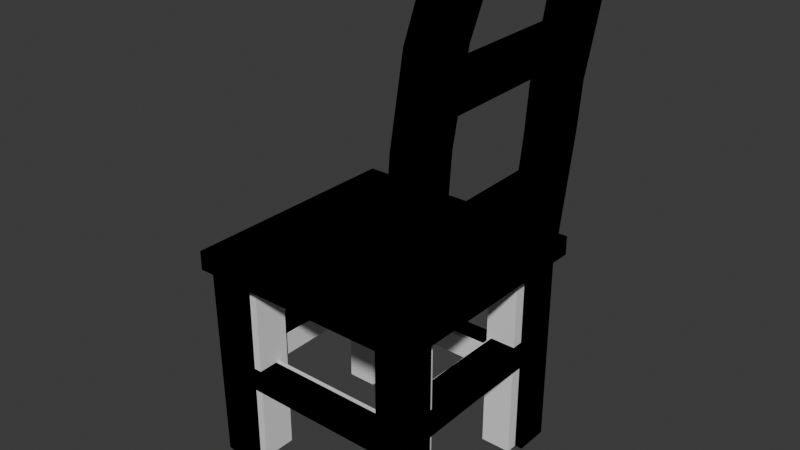 # Source: cadeira.blend  (saved by Blender 4.3.34; exported with 4.5.12 LTS)
import bpy
from mathutils import Matrix  # noqa: F401  (used for matrix-valued properties, if any)

bpy.ops.wm.read_factory_settings(use_empty=True)
scene = bpy.context.scene
scene.name = 'Scene'

# ---- collections
col_collection = bpy.data.collections.new('Collection'); scene.collection.children.link(col_collection)

# ---- materials (node trees are filled in below, after node groups)
mat_material = bpy.data.materials.new('Material')
mat_material.alpha_threshold = 0.0
mat_material.roughness = 0.5
mat_material.line_color = (0.0, 0.0, 0.0, 1.0)
mat_material_002 = bpy.data.materials.new('Material.002')
mat_material_003 = bpy.data.materials.new('Material.003')
mat_material_001 = bpy.data.materials.new('Material.001')

# ---- material node trees
mat_material.use_nodes = True; mat_material.node_tree.nodes.clear()
_N = mat_material.node_tree.nodes; _L = mat_material.node_tree.links
mat_material_002.use_nodes = True; mat_material_002.node_tree.nodes.clear()
_N = mat_material_002.node_tree.nodes; _L = mat_material_002.node_tree.links
mat_material_003.use_nodes = True; mat_material_003.node_tree.nodes.clear()
_N = mat_material_003.node_tree.nodes; _L = mat_material_003.node_tree.links
mat_material_001.use_nodes = True; mat_material_001.node_tree.nodes.clear()
_N = mat_material_001.node_tree.nodes; _L = mat_material_001.node_tree.links

# ---- world
world_world = bpy.data.worlds.new('World'); scene.world = world_world
world_world.use_nodes = True; world_world.node_tree.nodes.clear()
_N = world_world.node_tree.nodes; _L = world_world.node_tree.links
n0 = _N.new('ShaderNodeOutputWorld'); n0.name = 'World Output'; n0.location = (300, 300)
n1 = _N.new('ShaderNodeBackground'); n1.name = 'Background'; n1.location = (10, 300)
n1.inputs[0].default_value = (0.05088, 0.05088, 0.05088, 1.0)
_L.new(n1.outputs[0], n0.inputs[0])
n0.is_active_output = True
world_world.color = (0.05088, 0.05088, 0.05088)
world_world.sun_shadow_jitter_overblur = 0.0

# ---- meshes
me_cube = bpy.data.meshes.new('Cube')
me_cube.from_pydata([(1.0, 1.0, 1.0), (1.0, 1.0, -1.0), (1.0, -1.0, 1.0), (1.0, -1.0, -1.0), (-1.0, 1.0, 1.0), (-1.0, 1.0, -1.0), (-1.0, -1.0, 1.0), (-1.0, -1.0, -1.0)], [], [(0, 4, 6, 2), (3, 2, 6, 7), (7, 6, 4, 5), (5, 1, 3, 7), (1, 0, 2, 3), (5, 4, 0, 1)])
_uv = me_cube.uv_layers.new(name='UVMap')
_uv.uv.foreach_set('vector', [0.625, 0.5, 0.875, 0.5, 0.875, 0.75, 0.625, 0.75, 0.375, 0.75, 0.625, 0.75, 0.625, 1.0, 0.375, 1.0, 0.375, 0.0, 0.625, 0.0, 0.625, 0.25, 0.375, 0.25, 0.125, 0.5, 0.375, 0.5, 0.375, 0.75, 0.125, 0.75, 0.375, 0.5, 0.625, 0.5, 0.625, 0.75, 0.375, 0.75, 0.375, 0.25, 0.625, 0.25, 0.625, 0.5, 0.375, 0.5])
me_cube.materials.append(mat_material)
me_cube.use_mirror_vertex_groups = False
me_cube.update()
me_cube_001 = bpy.data.meshes.new('Cube.001')
me_cube_001.from_pydata([(-1.0, -1.0, -1.0), (-1.0, -1.0, 1.0), (-1.0, 1.0, -1.0), (-1.0, 1.0, 1.0), (1.0, -1.0, -1.0), (1.0, -1.0, 1.0), (1.0, 1.0, -1.0), (1.0, 1.0, 1.0)], [], [(0, 1, 3, 2), (2, 3, 7, 6), (6, 7, 5, 4), (4, 5, 1, 0), (2, 6, 4, 0), (7, 3, 1, 5)])
_uv = me_cube_001.uv_layers.new(name='UVMap')
_uv.uv.foreach_set('vector', [0.375, 0.0, 0.625, 0.0, 0.625, 0.25, 0.375, 0.25, 0.375, 0.25, 0.625, 0.25, 0.625, 0.5, 0.375, 0.5, 0.375, 0.5, 0.625, 0.5, 0.625, 0.75, 0.375, 0.75, 0.375, 0.75, 0.625, 0.75, 0.625, 1.0, 0.375, 1.0, 0.125, 0.5, 0.375, 0.5, 0.375, 0.75, 0.125, 0.75, 0.625, 0.5, 0.875, 0.5, 0.875, 0.75, 0.625, 0.75])
me_cube_001.update()
me_cube_002 = bpy.data.meshes.new('Cube.002')
me_cube_002.from_pydata([(-4.877, -1.0, -1.0), (-4.877, -1.0, 1.0), (-4.877, 1.0, -1.0), (-4.877, 1.0, 1.0), (4.877, -1.0, -1.0), (4.877, -1.0, 1.0), (4.877, 1.0, -1.0), (4.877, 1.0, 1.0)], [], [(0, 1, 3, 2), (2, 3, 7, 6), (6, 7, 5, 4), (4, 5, 1, 0), (2, 6, 4, 0), (7, 3, 1, 5)])
_uv = me_cube_002.uv_layers.new(name='UVMap')
_uv.uv.foreach_set('vector', [0.375, 0.0, 0.625, 0.0, 0.625, 0.25, 0.375, 0.25, 0.375, 0.25, 0.625, 0.25, 0.625, 0.5, 0.375, 0.5, 0.375, 0.5, 0.625, 0.5, 0.625, 0.75, 0.375, 0.75, 0.375, 0.75, 0.625, 0.75, 0.625, 1.0, 0.375, 1.0, 0.125, 0.5, 0.375, 0.5, 0.375, 0.75, 0.125, 0.75, 0.625, 0.5, 0.875, 0.5, 0.875, 0.75, 0.625, 0.75])
me_cube_002.update()
me_cube_003 = bpy.data.meshes.new('Cube.003')
me_cube_003.from_pydata([(-4.877, -1.0, -1.0), (-4.877, -1.0, 1.0), (-4.877, 1.0, -1.0), (-4.877, 1.0, 1.0), (4.877, -1.0, -1.0), (4.877, -1.0, 1.0), (4.877, 1.0, -1.0), (4.877, 1.0, 1.0)], [], [(0, 1, 3, 2), (2, 3, 7, 6), (6, 7, 5, 4), (4, 5, 1, 0), (2, 6, 4, 0), (7, 3, 1, 5)])
_uv = me_cube_003.uv_layers.new(name='UVMap')
_uv.uv.foreach_set('vector', [0.375, 0.0, 0.625, 0.0, 0.625, 0.25, 0.375, 0.25, 0.375, 0.25, 0.625, 0.25, 0.625, 0.5, 0.375, 0.5, 0.375, 0.5, 0.625, 0.5, 0.625, 0.75, 0.375, 0.75, 0.375, 0.75, 0.625, 0.75, 0.625, 1.0, 0.375, 1.0, 0.125, 0.5, 0.375, 0.5, 0.375, 0.75, 0.125, 0.75, 0.625, 0.5, 0.875, 0.5, 0.875, 0.75, 0.625, 0.75])
me_cube_003.update()
me_cube_004 = bpy.data.meshes.new('Cube.004')
me_cube_004.from_pydata([(1.0, 1.0, 1.0), (1.0, 1.0, -1.0), (1.0, -1.0, 1.0), (1.0, -1.0, -1.0), (-1.0, 1.0, 1.0), (-1.0, 1.0, -1.0), (-1.0, -1.0, 1.0), (-1.0, -1.0, -1.0)], [], [(0, 4, 6, 2), (3, 2, 6, 7), (7, 6, 4, 5), (5, 1, 3, 7), (1, 0, 2, 3), (5, 4, 0, 1)])
_uv = me_cube_004.uv_layers.new(name='UVMap')
_uv.uv.foreach_set('vector', [0.625, 0.5, 0.875, 0.5, 0.875, 0.75, 0.625, 0.75, 0.375, 0.75, 0.625, 0.75, 0.625, 1.0, 0.375, 1.0, 0.375, 0.0, 0.625, 0.0, 0.625, 0.25, 0.375, 0.25, 0.125, 0.5, 0.375, 0.5, 0.375, 0.75, 0.125, 0.75, 0.375, 0.5, 0.625, 0.5, 0.625, 0.75, 0.375, 0.75, 0.375, 0.25, 0.625, 0.25, 0.625, 0.5, 0.375, 0.5])
me_cube_004.materials.append(mat_material)
me_cube_004.use_mirror_vertex_groups = False
me_cube_004.update()
me_cube_005 = bpy.data.meshes.new('Cube.005')
me_cube_005.from_pydata([(-1.0, -1.0, -1.0), (-1.0, -1.161, 1.0), (-1.0, 1.0, -1.0), (-1.0, 0.8391, 1.0), (1.0, -1.161, -1.0), (1.0, -1.161, 1.0), (1.0, 1.0, -1.0), (1.0, 0.8391, 1.0), (13.35, -1.0, -1.0), (13.35, -1.0, 1.0), (13.35, 1.0, -1.0), (13.35, 1.0, 1.0), (11.35, -1.0, -1.0), (11.35, -1.0, 1.0), (11.35, 1.0, -1.0), (11.35, 1.0, 1.0), (-1.0, 11.43, -1.0), (-1.0, 11.74, 1.0), (-1.0, 9.433, -1.0), (-1.0, 9.742, 1.0), (1.0, 11.43, -1.0), (1.0, 11.74, 1.0), (1.0, 9.433, -1.0), (1.0, 9.742, 1.0), (13.35, 11.43, -1.0), (13.35, 11.43, 1.0), (13.35, 9.433, -1.0), (13.35, 9.433, 1.0), (11.35, 11.43, -1.0), (11.35, 11.43, 1.0), (11.35, 9.433, -1.0), (11.35, 9.433, 1.0), (15.95, -1.0, 3.864), (15.95, 1.0, 3.864), (13.95, 1.0, 3.864), (13.95, -1.0, 3.864), (15.95, 11.43, 3.864), (15.95, 9.433, 3.864), (13.95, 9.433, 3.864), (13.95, 11.43, 3.864), (14.69, 1.0, 3.286), (14.33, 1.0, 2.925), (14.43, -1.0, 2.694), (15.25, -1.0, 3.517), (12.43, -1.0, 2.694), (13.25, -1.0, 3.517), (13.35, 1.0, 3.286), (12.99, 1.0, 2.925), (14.43, 11.43, 2.729), (15.26, 11.43, 3.54), (14.33, 9.433, 2.96), (14.69, 9.433, 3.309), (13.26, 11.43, 3.54), (12.43, 11.43, 2.729), (13.0, 9.433, 2.96), (13.35, 9.433, 3.309), (13.81, 9.433, 1.966), (13.47, 9.433, 1.572), (12.36, 9.433, 1.966), (12.02, 9.433, 1.572), (14.23, 11.43, 2.271), (13.6, 11.43, 1.277), (11.6, 11.43, 1.277), (12.23, 11.43, 2.271), (14.23, -1.0, 2.229), (13.58, -1.0, 1.243), (12.23, -1.0, 2.229), (11.58, -1.0, 1.243), (13.46, 1.0, 1.547), (13.8, 1.0, 1.935), (12.01, 1.0, 1.547), (12.35, 1.0, 1.935), (13.25, 1.0, 3.517), (12.43, 1.0, 2.694), (15.25, 1.0, 3.517), (14.43, 1.0, 2.694), (12.43, 9.433, 2.729), (13.26, 9.433, 3.54), (14.43, 9.433, 2.729), (15.26, 9.433, 3.54), (14.23, 9.433, 2.271), (13.6, 9.433, 1.277), (12.23, 9.433, 2.271), (11.6, 9.433, 1.277), (13.58, 1.0, 1.243), (14.23, 1.0, 2.229), (11.58, 1.0, 1.243), (12.23, 1.0, 2.229)], [], [(0, 1, 3, 2), (2, 3, 7, 6), (6, 7, 5, 4), (4, 5, 1, 0), (2, 6, 4, 0), (7, 3, 1, 5), (8, 10, 11, 9), (10, 14, 15, 11), (14, 12, 13, 15), (12, 8, 9, 13), (10, 8, 12, 14), (77, 79, 37, 38), (16, 18, 19, 17), (18, 22, 23, 19), (22, 20, 21, 23), (20, 16, 17, 21), (18, 16, 20, 22), (23, 21, 17, 19), (24, 25, 27, 26), (26, 27, 31, 30), (30, 31, 29, 28), (28, 29, 25, 24), (26, 30, 28, 24), (60, 63, 53, 48), (34, 35, 32, 33), (38, 37, 36, 39), (85, 87, 73, 75), (66, 64, 42, 44), (82, 80, 78, 76), (64, 85, 75, 42), (63, 82, 76, 53), (87, 66, 44, 73), (79, 49, 36, 37), (45, 43, 32, 35), (72, 45, 35, 34), (43, 74, 33, 32), (31, 27, 81, 83), (52, 77, 38, 39), (49, 52, 39, 36), (80, 60, 48, 78), (13, 9, 65, 67), (29, 31, 83, 62), (27, 25, 61, 81), (25, 29, 62, 61), (15, 13, 67, 86), (9, 11, 84, 65), (11, 15, 86, 84), (45, 72, 73, 44), (55, 54, 47, 46), (43, 45, 44, 42), (74, 43, 42, 75), (77, 52, 53, 76), (51, 55, 46, 40), (49, 79, 78, 48), (52, 49, 48, 53), (63, 60, 61, 62), (60, 80, 81, 61), (50, 51, 40, 41), (82, 63, 62, 83), (85, 64, 65, 84), (64, 66, 67, 65), (54, 50, 41, 47), (66, 87, 86, 67), (74, 72, 34, 33), (46, 47, 73, 72), (40, 46, 72, 74), (41, 40, 74, 75), (47, 41, 75, 73), (54, 55, 77, 76), (51, 50, 78, 79), (55, 51, 79, 77), (50, 54, 76, 78), (56, 57, 81, 80), (58, 56, 80, 82), (59, 58, 82, 83), (57, 59, 83, 81), (68, 69, 85, 84), (71, 70, 86, 87), (69, 71, 87, 85), (70, 68, 84, 86), (68, 70, 59, 57), (70, 71, 58, 59), (71, 69, 56, 58), (69, 68, 57, 56)])
_uv = me_cube_005.uv_layers.new(name='UVMap')
_uv.uv.foreach_set('vector', [0.375, 0.0, 0.625, 0.0, 0.625, 0.25, 0.375, 0.25, 0.375, 0.25, 0.625, 0.25, 0.625, 0.5, 0.375, 0.5, 0.375, 0.5, 0.625, 0.5, 0.625, 0.75, 0.375, 0.75, 0.375, 0.75, 0.625, 0.75, 0.625, 1.0, 0.375, 1.0, 0.125, 0.5, 0.375, 0.5, 0.375, 0.75, 0.125, 0.75, 0.625, 0.5, 0.875, 0.5, 0.875, 0.75, 0.625, 0.75, 0.375, 0.0, 0.375, 0.25, 0.625, 0.25, 0.625, 0.0, 0.375, 0.25, 0.375, 0.5, 0.625, 0.5, 0.625, 0.25, 0.375, 0.5, 0.375, 0.75, 0.625, 0.75, 0.625, 0.5, 0.375, 0.75, 0.375, 1.0, 0.625, 1.0, 0.625, 0.75, 0.125, 0.5, 0.125, 0.75, 0.375, 0.75, 0.375, 0.5, 0.625, 0.5, 0.625, 0.25, 0.625, 0.25, 0.625, 0.5, 0.375, 0.0, 0.375, 0.25, 0.625, 0.25, 0.625, 0.0, 0.375, 0.25, 0.375, 0.5, 0.625, 0.5, 0.625, 0.25, 0.375, 0.5, 0.375, 0.75, 0.625, 0.75, 0.625, 0.5, 0.375, 0.75, 0.375, 1.0, 0.625, 1.0, 0.625, 0.75, 0.125, 0.5, 0.125, 0.75, 0.375, 0.75, 0.375, 0.5, 0.625, 0.5, 0.625, 0.75, 0.875, 0.75, 0.875, 0.5, 0.375, 0.0, 0.625, 0.0, 0.625, 0.25, 0.375, 0.25, 0.375, 0.25, 0.625, 0.25, 0.625, 0.5, 0.375, 0.5, 0.375, 0.5, 0.625, 0.5, 0.625, 0.75, 0.375, 0.75, 0.375, 0.75, 0.625, 0.75, 0.625, 1.0, 0.375, 1.0, 0.125, 0.5, 0.375, 0.5, 0.375, 0.75, 0.125, 0.75, 0.625, 1.0, 0.625, 0.75, 0.625, 0.75, 0.625, 1.0, 0.625, 0.5, 0.625, 0.75, 0.875, 0.75, 0.875, 0.5, 0.625, 0.5, 0.875, 0.5, 0.875, 0.75, 0.625, 0.75, 0.625, 0.25, 0.625, 0.5, 0.625, 0.5, 0.625, 0.25, 0.625, 0.75, 0.625, 1.0, 0.625, 1.0, 0.625, 0.75, 0.625, 0.5, 0.625, 0.25, 0.625, 0.25, 0.625, 0.5, 0.625, 0.0, 0.625, 0.25, 0.625, 0.25, 0.625, 0.0, 0.625, 0.75, 0.625, 0.5, 0.625, 0.5, 0.625, 0.75, 0.625, 0.5, 0.625, 0.75, 0.625, 0.75, 0.625, 0.5, 0.625, 0.25, 0.625, 0.0, 0.625, 0.0, 0.625, 0.25, 0.625, 0.75, 0.625, 1.0, 0.625, 1.0, 0.625, 0.75, 0.625, 0.5, 0.625, 0.75, 0.625, 0.75, 0.625, 0.5, 0.625, 0.0, 0.625, 0.25, 0.625, 0.25, 0.625, 0.0, 0.625, 0.5, 0.625, 0.25, 0.625, 0.25, 0.625, 0.5, 0.625, 0.75, 0.625, 0.5, 0.625, 0.5, 0.625, 0.75, 0.625, 1.0, 0.625, 0.75, 0.625, 0.75, 0.625, 1.0, 0.625, 0.25, 0.625, 0.0, 0.625, 0.0, 0.625, 0.25, 0.625, 0.75, 0.625, 1.0, 0.625, 1.0, 0.625, 0.75, 0.625, 0.75, 0.625, 0.5, 0.625, 0.5, 0.625, 0.75, 0.625, 0.25, 0.625, 0.0, 0.625, 0.0, 0.625, 0.25, 0.625, 1.0, 0.625, 0.75, 0.625, 0.75, 0.625, 1.0, 0.625, 0.5, 0.625, 0.75, 0.625, 0.75, 0.625, 0.5, 0.625, 0.0, 0.625, 0.25, 0.625, 0.25, 0.625, 0.0, 0.625, 0.25, 0.625, 0.5, 0.625, 0.5, 0.625, 0.25, 0.625, 0.75, 0.625, 0.5, 0.625, 0.5, 0.625, 0.75, 0.625, 0.4586, 0.625, 0.4586, 0.625, 0.4592, 0.625, 0.4592, 0.625, 1.0, 0.625, 0.75, 0.625, 0.75, 0.625, 1.0, 0.625, 0.25, 0.625, 0.0, 0.625, 0.0, 0.625, 0.25, 0.625, 0.5, 0.625, 0.75, 0.625, 0.75, 0.625, 0.5, 0.625, 0.2914, 0.625, 0.4586, 0.625, 0.4592, 0.625, 0.2908, 0.625, 0.0, 0.625, 0.25, 0.625, 0.25, 0.625, 0.0, 0.625, 0.75, 0.625, 1.0, 0.625, 1.0, 0.625, 0.75, 0.625, 0.75, 0.625, 1.0, 0.625, 1.0, 0.625, 0.75, 0.625, 0.0, 0.625, 0.25, 0.625, 0.25, 0.625, 0.0, 0.625, 0.2914, 0.625, 0.2914, 0.625, 0.2908, 0.625, 0.2908, 0.625, 0.5, 0.625, 0.75, 0.625, 0.75, 0.625, 0.5, 0.625, 0.25, 0.625, 0.0, 0.625, 0.0, 0.625, 0.25, 0.625, 1.0, 0.625, 0.75, 0.625, 0.75, 0.625, 1.0, 0.625, 0.4586, 0.625, 0.2914, 0.625, 0.2908, 0.625, 0.4592, 0.625, 0.75, 0.625, 0.5, 0.625, 0.5, 0.625, 0.75, 0.625, 0.25, 0.625, 0.5, 0.625, 0.5, 0.625, 0.25, 0.625, 0.4592, 0.625, 0.4592, 0.625, 0.5, 0.625, 0.5, 0.625, 0.2908, 0.625, 0.4592, 0.625, 0.5, 0.625, 0.25, 0.625, 0.2908, 0.625, 0.2908, 0.625, 0.25, 0.625, 0.25, 0.625, 0.4592, 0.625, 0.2908, 0.625, 0.25, 0.625, 0.5, 0.625, 0.4586, 0.625, 0.4586, 0.625, 0.5, 0.625, 0.5, 0.625, 0.2914, 0.625, 0.2914, 0.625, 0.25, 0.625, 0.25, 0.625, 0.4586, 0.625, 0.2914, 0.625, 0.25, 0.625, 0.5, 0.625, 0.2914, 0.625, 0.4586, 0.625, 0.5, 0.625, 0.25, 0.625, 0.2843, 0.625, 0.2843, 0.625, 0.25, 0.625, 0.25, 0.625, 0.4657, 0.625, 0.2843, 0.625, 0.25, 0.625, 0.5, 0.625, 0.4657, 0.625, 0.4657, 0.625, 0.5, 0.625, 0.5, 0.625, 0.2843, 0.625, 0.4657, 0.625, 0.5, 0.625, 0.25, 0.625, 0.2846, 0.625, 0.2846, 0.625, 0.25, 0.625, 0.25, 0.625, 0.4654, 0.625, 0.4654, 0.625, 0.5, 0.625, 0.5, 0.625, 0.2846, 0.625, 0.4654, 0.625, 0.5, 0.625, 0.25, 0.625, 0.4654, 0.625, 0.2846, 0.625, 0.25, 0.625, 0.5, 0.625, 0.2846, 0.625, 0.4654, 0.625, 0.4657, 0.625, 0.2843, 0.625, 0.4654, 0.625, 0.4654, 0.625, 0.4657, 0.625, 0.4657, 0.625, 0.4654, 0.625, 0.2846, 0.625, 0.2843, 0.625, 0.4657, 0.625, 0.2846, 0.625, 0.2846, 0.625, 0.2843, 0.625, 0.2843])
me_cube_005.materials.append(mat_material_002)
me_cube_005.update()
me_cube_006 = bpy.data.meshes.new('Cube.006')
me_cube_006.from_pydata([(-4.877, -1.0, -1.0), (-4.877, -1.0, 1.0), (-4.877, 1.0, -1.0), (-4.877, 1.0, 1.0), (4.877, -1.0, -1.0), (4.877, -1.0, 1.0), (4.877, 1.0, -1.0), (4.877, 1.0, 1.0)], [], [(0, 1, 3, 2), (2, 3, 7, 6), (6, 7, 5, 4), (4, 5, 1, 0), (2, 6, 4, 0), (7, 3, 1, 5)])
_uv = me_cube_006.uv_layers.new(name='UVMap')
_uv.uv.foreach_set('vector', [0.375, 0.0, 0.625, 0.0, 0.625, 0.25, 0.375, 0.25, 0.375, 0.25, 0.625, 0.25, 0.625, 0.5, 0.375, 0.5, 0.375, 0.5, 0.625, 0.5, 0.625, 0.75, 0.375, 0.75, 0.375, 0.75, 0.625, 0.75, 0.625, 1.0, 0.375, 1.0, 0.125, 0.5, 0.375, 0.5, 0.375, 0.75, 0.125, 0.75, 0.625, 0.5, 0.875, 0.5, 0.875, 0.75, 0.625, 0.75])
me_cube_006.materials.append(mat_material_003)
me_cube_006.update()
me_cube_007 = bpy.data.meshes.new('Cube.007')
me_cube_007.from_pydata([(-4.877, -1.0, -1.0), (-4.877, -1.0, 1.0), (-4.877, 1.0, -1.0), (-4.877, 1.0, 1.0), (4.877, -1.0, -1.0), (4.877, -1.0, 1.0), (4.877, 1.0, -1.0), (4.877, 1.0, 1.0)], [], [(0, 1, 3, 2), (2, 3, 7, 6), (6, 7, 5, 4), (4, 5, 1, 0), (2, 6, 4, 0), (7, 3, 1, 5)])
_uv = me_cube_007.uv_layers.new(name='UVMap')
_uv.uv.foreach_set('vector', [0.375, 0.0, 0.625, 0.0, 0.625, 0.25, 0.375, 0.25, 0.375, 0.25, 0.625, 0.25, 0.625, 0.5, 0.375, 0.5, 0.375, 0.5, 0.625, 0.5, 0.625, 0.75, 0.375, 0.75, 0.375, 0.75, 0.625, 0.75, 0.625, 1.0, 0.375, 1.0, 0.125, 0.5, 0.375, 0.5, 0.375, 0.75, 0.125, 0.75, 0.625, 0.5, 0.875, 0.5, 0.875, 0.75, 0.625, 0.75])
me_cube_007.materials.append(mat_material_001)
me_cube_007.update()

# ---- objects
ob_cube = bpy.data.objects.new('Cube', me_cube)
ob_cube_001 = bpy.data.objects.new('Cube.001', me_cube_001)
ob_cube_002 = bpy.data.objects.new('Cube.002', me_cube_002)
ob_cube_003 = bpy.data.objects.new('Cube.003', me_cube_003)
ob_cube_004 = bpy.data.objects.new('Cube.004', me_cube_004)
ob_cube_005 = bpy.data.objects.new('Cube.005', me_cube_005)
ob_cube_006 = bpy.data.objects.new('Cube.006', me_cube_006)
ob_cube_007 = bpy.data.objects.new('Cube.007', me_cube_007)

# ---- transforms, parenting, visibility, modifiers, constraints
ob_cube.location = (0.0, 0.0, 0.0)
ob_cube.scale = (0.7817, 0.7742, 0.06307)
ob_cube.lock_rotations_4d = False
ob_cube.empty_display_type = 'ARROWS'
ob_cube.lineart.crease_threshold = 0.0
ob_cube_001.location = (-0.5795, -0.5212, -0.7307)
ob_cube_001.scale = (0.1023, 0.115, 0.6665)
_m = ob_cube_001.modifiers.new('Mirror', 'MIRROR')
_m.use_axis = (True, True, False)
_m.mirror_object = ob_cube
ob_cube_002.location = (0.0, -0.5447, -0.8097)
ob_cube_002.scale = (0.0975, -0.07179, -0.07464)
_m = ob_cube_002.modifiers.new('Mirror', 'MIRROR')
_m.use_axis = (False, True, False)
_m.mirror_object = ob_cube
ob_cube_003.location = (0.579, 0.00185, -0.6736)
ob_cube_003.rotation_euler = (0.0, -0.0, 4.722)
ob_cube_003.scale = (0.0975, -0.07179, -0.07464)
_m = ob_cube_003.modifiers.new('Mirror', 'MIRROR')
_m.use_axis = (True, True, False)
_m.mirror_object = ob_cube
ob_cube_004.location = (0.0, 0.0, 0.0)
ob_cube_004.scale = (0.7817, 0.7742, 0.06307)
ob_cube_004.lock_rotations_4d = False
ob_cube_004.empty_display_type = 'ARROWS'
ob_cube_004.lineart.crease_threshold = 0.0
ob_cube_005.location = (-0.632, -0.5999, -0.7307)
ob_cube_005.scale = (0.1023, 0.115, 0.6665)
ob_cube_006.location = (0.0, -0.5747, -0.8097)
ob_cube_006.scale = (0.1101, -0.07179, -0.07464)
_m = ob_cube_006.modifiers.new('Mirror', 'MIRROR')
_m.use_axis = (False, True, False)
_m.mirror_object = ob_cube_004
ob_cube_007.location = (0.639, 0.00185, -0.6736)
ob_cube_007.rotation_euler = (0.0, -0.0, 4.722)
ob_cube_007.scale = (0.103, -0.07179, -0.07464)
_m = ob_cube_007.modifiers.new('Mirror', 'MIRROR')
_m.use_axis = (True, True, False)
_m.mirror_object = ob_cube_004

# ---- collection membership
col_collection.objects.link(ob_cube)
col_collection.objects.link(ob_cube_001)
col_collection.objects.link(ob_cube_002)
col_collection.objects.link(ob_cube_003)
col_collection.objects.link(ob_cube_004)
col_collection.objects.link(ob_cube_005)
col_collection.objects.link(ob_cube_006)
col_collection.objects.link(ob_cube_007)

# ---- scene / render settings (as saved in the file)
scene.frame_start = 1; scene.frame_end = 250; scene.frame_set(1)
scene.render.engine = 'BLENDER_EEVEE_NEXT'
bpy.context.view_layer.update()

# ---- added for rendering (the .blend has no active camera and no usable light): camera, sun
cam_auto = bpy.data.cameras.new('AutoCamera')
cam_auto.lens = 50.0
cam_auto.sensor_width = 36.0
cam_auto.clip_end = 1000.0
ob_auto_camera = bpy.data.objects.new('AutoCamera', cam_auto)
scene.collection.objects.link(ob_auto_camera)
ob_auto_camera.location = (3.81937, -4.45219, 3.19176)
ob_auto_camera.rotation_euler = (1.09748, -7.21219e-08, 0.694738)
scene.camera = ob_auto_camera
light_auto_sun = bpy.data.lights.new('AutoSun', 'SUN')
light_auto_sun.energy = 3.0
light_auto_sun.angle = 0.0523599
ob_auto_sun = bpy.data.objects.new('AutoSun', light_auto_sun)
scene.collection.objects.link(ob_auto_sun)
ob_auto_sun.rotation_euler = (0.872665, 0.174533, 0.523599)
bpy.context.view_layer.update()
